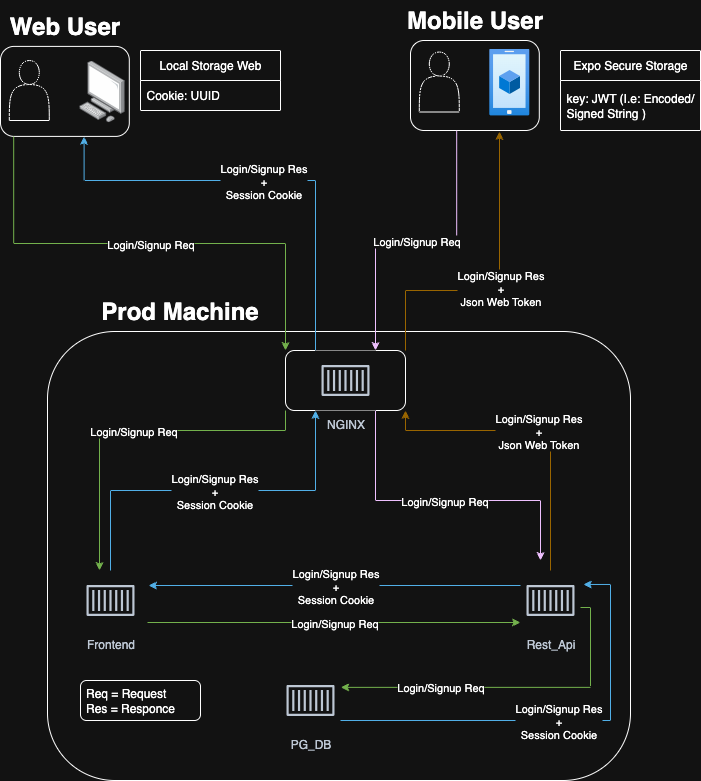

The diagram above was exported from draw.io. Its source (the exported page's mxGraphModel, read from the mxfile embedded in the PNG):
<mxGraphModel dx="1426" dy="824" grid="1" gridSize="10" guides="1" tooltips="1" connect="1" arrows="1" fold="1" page="1" pageScale="1" pageWidth="850" pageHeight="1100" math="0" shadow="0">
  <root>
    <mxCell id="0" />
    <mxCell id="1" parent="0" />
    <mxCell id="vtXDcdDDt54jnipg6fDw-14" value="" style="rounded=1;whiteSpace=wrap;html=1;" parent="1" vertex="1">
      <mxGeometry x="157" y="411" width="583" height="449" as="geometry" />
    </mxCell>
    <mxCell id="vtXDcdDDt54jnipg6fDw-12" value="" style="group" parent="1" vertex="1" connectable="0">
      <mxGeometry x="110.00000000000006" y="85.9" width="128.79999999999995" height="130" as="geometry" />
    </mxCell>
    <mxCell id="vtXDcdDDt54jnipg6fDw-8" value="" style="rounded=1;whiteSpace=wrap;html=1;" parent="vtXDcdDDt54jnipg6fDw-12" vertex="1">
      <mxGeometry y="40" width="128.8" height="90" as="geometry" />
    </mxCell>
    <mxCell id="vtXDcdDDt54jnipg6fDw-3" value="" style="shape=actor;whiteSpace=wrap;html=1;" parent="vtXDcdDDt54jnipg6fDw-12" vertex="1">
      <mxGeometry x="8.799999999999955" y="54.099999999999994" width="40" height="60" as="geometry" />
    </mxCell>
    <mxCell id="vtXDcdDDt54jnipg6fDw-4" value="" style="image;points=[];aspect=fixed;html=1;align=center;shadow=0;dashed=0;image=img/lib/allied_telesis/computer_and_terminals/Personal_Computer.svg;" parent="vtXDcdDDt54jnipg6fDw-12" vertex="1">
      <mxGeometry x="78.79999999999995" y="54.099999999999994" width="45.6" height="61.800000000000004" as="geometry" />
    </mxCell>
    <mxCell id="vtXDcdDDt54jnipg6fDw-11" value="Web&lt;span style=&quot;background-color: transparent; color: light-dark(rgb(0, 0, 0), rgb(255, 255, 255));&quot;&gt;&amp;nbsp;User&lt;/span&gt;" style="text;strokeColor=none;fillColor=none;html=1;fontSize=24;fontStyle=1;verticalAlign=middle;align=center;" parent="vtXDcdDDt54jnipg6fDw-12" vertex="1">
      <mxGeometry x="14.399999999999977" width="100" height="40" as="geometry" />
    </mxCell>
    <mxCell id="vtXDcdDDt54jnipg6fDw-13" value="" style="group" parent="1" vertex="1" connectable="0">
      <mxGeometry x="520" y="80" width="128.79999999999995" height="130" as="geometry" />
    </mxCell>
    <mxCell id="vtXDcdDDt54jnipg6fDw-9" value="" style="rounded=1;whiteSpace=wrap;html=1;" parent="vtXDcdDDt54jnipg6fDw-13" vertex="1">
      <mxGeometry y="40" width="128.8" height="90" as="geometry" />
    </mxCell>
    <mxCell id="vtXDcdDDt54jnipg6fDw-5" value="" style="shape=actor;whiteSpace=wrap;html=1;" parent="vtXDcdDDt54jnipg6fDw-13" vertex="1">
      <mxGeometry x="8.799999999999955" y="51.5" width="40" height="60" as="geometry" />
    </mxCell>
    <mxCell id="vtXDcdDDt54jnipg6fDw-7" value="" style="image;aspect=fixed;html=1;points=[];align=center;fontSize=12;image=img/lib/azure2/general/Mobile.svg;" parent="vtXDcdDDt54jnipg6fDw-13" vertex="1">
      <mxGeometry x="78.79999999999995" y="48" width="40" height="67" as="geometry" />
    </mxCell>
    <mxCell id="vtXDcdDDt54jnipg6fDw-10" value="Mobile User" style="text;strokeColor=none;fillColor=none;html=1;fontSize=24;fontStyle=1;verticalAlign=middle;align=center;" parent="vtXDcdDDt54jnipg6fDw-13" vertex="1">
      <mxGeometry x="14.399999999999977" width="100" height="40" as="geometry" />
    </mxCell>
    <mxCell id="vtXDcdDDt54jnipg6fDw-15" value="PG_DB" style="sketch=0;outlineConnect=0;fontColor=#232F3E;gradientColor=none;strokeColor=#232F3E;fillColor=#ffffff;dashed=0;verticalLabelPosition=bottom;verticalAlign=top;align=center;html=1;fontSize=12;fontStyle=0;aspect=fixed;shape=mxgraph.aws4.resourceIcon;resIcon=mxgraph.aws4.container_1;" parent="1" vertex="1">
      <mxGeometry x="390" y="750" width="60" height="60" as="geometry" />
    </mxCell>
    <mxCell id="vtXDcdDDt54jnipg6fDw-17" value="Rest_Api" style="sketch=0;outlineConnect=0;fontColor=#232F3E;gradientColor=none;strokeColor=#232F3E;fillColor=#ffffff;dashed=0;verticalLabelPosition=bottom;verticalAlign=top;align=center;html=1;fontSize=12;fontStyle=0;aspect=fixed;shape=mxgraph.aws4.resourceIcon;resIcon=mxgraph.aws4.container_1;" parent="1" vertex="1">
      <mxGeometry x="630" y="650" width="60" height="60" as="geometry" />
    </mxCell>
    <mxCell id="vtXDcdDDt54jnipg6fDw-18" value="Frontend" style="sketch=0;outlineConnect=0;fontColor=#232F3E;gradientColor=none;strokeColor=#232F3E;fillColor=#ffffff;dashed=0;verticalLabelPosition=bottom;verticalAlign=top;align=center;html=1;fontSize=12;fontStyle=0;aspect=fixed;shape=mxgraph.aws4.resourceIcon;resIcon=mxgraph.aws4.container_1;" parent="1" vertex="1">
      <mxGeometry x="190" y="650" width="60" height="60" as="geometry" />
    </mxCell>
    <mxCell id="vtXDcdDDt54jnipg6fDw-35" value="" style="endArrow=classic;html=1;rounded=0;fillColor=#60a917;strokeColor=#2D7600;edgeStyle=elbowEdgeStyle;elbow=vertical;" parent="1" target="vtXDcdDDt54jnipg6fDw-17" edge="1">
      <mxGeometry relative="1" as="geometry">
        <mxPoint x="257" y="701.9978787878788" as="sourcePoint" />
        <mxPoint x="557" y="702" as="targetPoint" />
      </mxGeometry>
    </mxCell>
    <mxCell id="vtXDcdDDt54jnipg6fDw-36" value="Login/Signup Req" style="edgeLabel;resizable=0;html=1;;align=center;verticalAlign=middle;" parent="vtXDcdDDt54jnipg6fDw-35" connectable="0" vertex="1">
      <mxGeometry relative="1" as="geometry" />
    </mxCell>
    <mxCell id="vtXDcdDDt54jnipg6fDw-39" value="Local Storage Web" style="swimlane;fontStyle=0;childLayout=stackLayout;horizontal=1;startSize=30;horizontalStack=0;resizeParent=1;resizeParentMax=0;resizeLast=0;collapsible=1;marginBottom=0;whiteSpace=wrap;html=1;" parent="1" vertex="1">
      <mxGeometry x="250" y="130" width="140" height="60" as="geometry" />
    </mxCell>
    <mxCell id="vtXDcdDDt54jnipg6fDw-40" value="Cookie: UUID" style="text;strokeColor=none;fillColor=none;align=left;verticalAlign=middle;spacingLeft=4;spacingRight=4;overflow=hidden;points=[[0,0.5],[1,0.5]];portConstraint=eastwest;rotatable=0;whiteSpace=wrap;html=1;" parent="vtXDcdDDt54jnipg6fDw-39" vertex="1">
      <mxGeometry y="30" width="140" height="30" as="geometry" />
    </mxCell>
    <mxCell id="vtXDcdDDt54jnipg6fDw-43" value="" style="endArrow=classic;html=1;rounded=0;fillColor=#1ba1e2;strokeColor=#006EAF;edgeStyle=elbowEdgeStyle;elbow=vertical;" parent="1" source="vtXDcdDDt54jnipg6fDw-17" edge="1">
      <mxGeometry relative="1" as="geometry">
        <mxPoint x="548" y="665" as="sourcePoint" />
        <mxPoint x="258" y="665" as="targetPoint" />
        <Array as="points" />
      </mxGeometry>
    </mxCell>
    <mxCell id="vtXDcdDDt54jnipg6fDw-44" value="Login/Signup Res&lt;br&gt;+&lt;br&gt;Session Cookie" style="edgeLabel;resizable=0;html=1;;align=center;verticalAlign=middle;" parent="vtXDcdDDt54jnipg6fDw-43" connectable="0" vertex="1">
      <mxGeometry relative="1" as="geometry" />
    </mxCell>
    <mxCell id="vtXDcdDDt54jnipg6fDw-48" value="" style="endArrow=classic;html=1;rounded=0;fillColor=#60a917;strokeColor=#2D7600;edgeStyle=elbowEdgeStyle;entryX=0.503;entryY=0.777;entryDx=0;entryDy=0;entryPerimeter=0;" parent="1" edge="1">
      <mxGeometry relative="1" as="geometry">
        <mxPoint x="690" y="687" as="sourcePoint" />
        <mxPoint x="450.249" y="766.8729999999998" as="targetPoint" />
        <Array as="points">
          <mxPoint x="700" y="737" />
        </Array>
      </mxGeometry>
    </mxCell>
    <mxCell id="vtXDcdDDt54jnipg6fDw-49" value="Login/Signup Req" style="edgeLabel;resizable=0;html=1;;align=center;verticalAlign=middle;" parent="vtXDcdDDt54jnipg6fDw-48" connectable="0" vertex="1">
      <mxGeometry relative="1" as="geometry">
        <mxPoint x="-70" as="offset" />
      </mxGeometry>
    </mxCell>
    <mxCell id="vtXDcdDDt54jnipg6fDw-50" value="" style="endArrow=classic;html=1;rounded=0;fillColor=#1ba1e2;strokeColor=#006EAF;edgeStyle=elbowEdgeStyle;entryX=1.047;entryY=0.233;entryDx=0;entryDy=0;entryPerimeter=0;" parent="1" source="vtXDcdDDt54jnipg6fDw-15" target="vtXDcdDDt54jnipg6fDw-17" edge="1">
      <mxGeometry relative="1" as="geometry">
        <mxPoint x="528.8" y="670" as="sourcePoint" />
        <mxPoint x="698.8" y="670" as="targetPoint" />
        <Array as="points">
          <mxPoint x="720" y="800" />
        </Array>
      </mxGeometry>
    </mxCell>
    <mxCell id="vtXDcdDDt54jnipg6fDw-51" value="Login/Signup Res&lt;br&gt;+&lt;br&gt;Session Cookie" style="edgeLabel;resizable=0;html=1;;align=center;verticalAlign=middle;" parent="vtXDcdDDt54jnipg6fDw-50" connectable="0" vertex="1">
      <mxGeometry relative="1" as="geometry" />
    </mxCell>
    <mxCell id="vtXDcdDDt54jnipg6fDw-57" value="" style="rounded=1;whiteSpace=wrap;html=1;" parent="1" vertex="1">
      <mxGeometry x="395" y="430" width="120" height="60" as="geometry" />
    </mxCell>
    <mxCell id="vtXDcdDDt54jnipg6fDw-31" value="" style="endArrow=classic;html=1;rounded=0;fillColor=#60a917;strokeColor=#2D7600;edgeStyle=elbowEdgeStyle;exitX=0.25;exitY=1;exitDx=0;exitDy=0;elbow=vertical;entryX=0;entryY=0;entryDx=0;entryDy=0;" parent="1" target="vtXDcdDDt54jnipg6fDw-57" edge="1">
      <mxGeometry relative="1" as="geometry">
        <mxPoint x="123.20000000000005" y="215.9000000000001" as="sourcePoint" />
        <mxPoint x="411" y="490" as="targetPoint" />
      </mxGeometry>
    </mxCell>
    <mxCell id="vtXDcdDDt54jnipg6fDw-32" value="Login/Signup Req" style="edgeLabel;resizable=0;html=1;;align=center;verticalAlign=middle;" parent="vtXDcdDDt54jnipg6fDw-31" connectable="0" vertex="1">
      <mxGeometry relative="1" as="geometry" />
    </mxCell>
    <mxCell id="vtXDcdDDt54jnipg6fDw-33" value="" style="endArrow=classic;html=1;rounded=0;fillColor=#60a917;strokeColor=#2D7600;edgeStyle=elbowEdgeStyle;elbow=vertical;exitX=0;exitY=1;exitDx=0;exitDy=0;" parent="1" source="vtXDcdDDt54jnipg6fDw-57" edge="1">
      <mxGeometry relative="1" as="geometry">
        <mxPoint x="413" y="490" as="sourcePoint" />
        <mxPoint x="209" y="650" as="targetPoint" />
        <Array as="points">
          <mxPoint x="300" y="510" />
        </Array>
      </mxGeometry>
    </mxCell>
    <mxCell id="vtXDcdDDt54jnipg6fDw-34" value="Login/Signup Req" style="edgeLabel;resizable=0;html=1;;align=center;verticalAlign=middle;" parent="vtXDcdDDt54jnipg6fDw-33" connectable="0" vertex="1">
      <mxGeometry relative="1" as="geometry" />
    </mxCell>
    <mxCell id="vtXDcdDDt54jnipg6fDw-37" value="" style="endArrow=classic;html=1;rounded=0;fillColor=#1ba1e2;strokeColor=#006EAF;edgeStyle=elbowEdgeStyle;elbow=vertical;entryX=0.75;entryY=1;entryDx=0;entryDy=0;exitX=0.25;exitY=0;exitDx=0;exitDy=0;" parent="1" source="vtXDcdDDt54jnipg6fDw-57" edge="1">
      <mxGeometry relative="1" as="geometry">
        <mxPoint x="417" y="490" as="sourcePoint" />
        <mxPoint x="193.5999999999999" y="215.9000000000001" as="targetPoint" />
        <Array as="points">
          <mxPoint x="300" y="260" />
        </Array>
      </mxGeometry>
    </mxCell>
    <mxCell id="vtXDcdDDt54jnipg6fDw-38" value="Login/Signup Res&lt;br&gt;+&lt;br&gt;Session Cookie" style="edgeLabel;resizable=0;html=1;;align=center;verticalAlign=middle;" parent="vtXDcdDDt54jnipg6fDw-37" connectable="0" vertex="1">
      <mxGeometry relative="1" as="geometry" />
    </mxCell>
    <mxCell id="vtXDcdDDt54jnipg6fDw-45" value="" style="endArrow=classic;html=1;rounded=0;fillColor=#1ba1e2;strokeColor=#006EAF;edgeStyle=elbowEdgeStyle;elbow=vertical;entryX=0.25;entryY=1;entryDx=0;entryDy=0;" parent="1" source="vtXDcdDDt54jnipg6fDw-18" target="vtXDcdDDt54jnipg6fDw-57" edge="1">
      <mxGeometry relative="1" as="geometry">
        <mxPoint x="730" y="600" as="sourcePoint" />
        <mxPoint x="560" y="600" as="targetPoint" />
        <Array as="points">
          <mxPoint x="330" y="570" />
        </Array>
      </mxGeometry>
    </mxCell>
    <mxCell id="vtXDcdDDt54jnipg6fDw-46" value="Login/Signup Res&lt;br&gt;+&lt;br&gt;Session Cookie" style="edgeLabel;resizable=0;html=1;;align=center;verticalAlign=middle;" parent="vtXDcdDDt54jnipg6fDw-45" connectable="0" vertex="1">
      <mxGeometry relative="1" as="geometry" />
    </mxCell>
    <mxCell id="vtXDcdDDt54jnipg6fDw-52" value="" style="endArrow=classic;html=1;rounded=0;fillColor=#6a00ff;strokeColor=#3700CC;edgeStyle=elbowEdgeStyle;exitX=0.25;exitY=1;exitDx=0;exitDy=0;elbow=vertical;entryX=0.75;entryY=0;entryDx=0;entryDy=0;" parent="1" target="vtXDcdDDt54jnipg6fDw-57" edge="1">
      <mxGeometry relative="1" as="geometry">
        <mxPoint x="566.2" y="210" as="sourcePoint" />
        <mxPoint x="454" y="430" as="targetPoint" />
      </mxGeometry>
    </mxCell>
    <mxCell id="vtXDcdDDt54jnipg6fDw-53" value="Login/Signup Req" style="edgeLabel;resizable=0;html=1;;align=center;verticalAlign=middle;" parent="vtXDcdDDt54jnipg6fDw-52" connectable="0" vertex="1">
      <mxGeometry relative="1" as="geometry" />
    </mxCell>
    <mxCell id="vtXDcdDDt54jnipg6fDw-54" value="" style="endArrow=classic;html=1;rounded=0;fillColor=#6a00ff;strokeColor=#3700CC;edgeStyle=elbowEdgeStyle;elbow=vertical;exitX=0.75;exitY=1;exitDx=0;exitDy=0;" parent="1" source="vtXDcdDDt54jnipg6fDw-57" edge="1">
      <mxGeometry relative="1" as="geometry">
        <mxPoint x="465" y="490" as="sourcePoint" />
        <mxPoint x="650" y="640" as="targetPoint" />
        <Array as="points">
          <mxPoint x="580" y="580" />
        </Array>
      </mxGeometry>
    </mxCell>
    <mxCell id="vtXDcdDDt54jnipg6fDw-55" value="Login/Signup Req" style="edgeLabel;resizable=0;html=1;;align=center;verticalAlign=middle;" parent="vtXDcdDDt54jnipg6fDw-54" connectable="0" vertex="1">
      <mxGeometry relative="1" as="geometry" />
    </mxCell>
    <mxCell id="vtXDcdDDt54jnipg6fDw-1" value="NGINX" style="sketch=0;outlineConnect=0;fontColor=#232F3E;gradientColor=none;strokeColor=#232F3E;fillColor=#ffffff;dashed=0;verticalLabelPosition=bottom;verticalAlign=top;align=center;html=1;fontSize=12;fontStyle=0;aspect=fixed;shape=mxgraph.aws4.resourceIcon;resIcon=mxgraph.aws4.container_1;" parent="1" vertex="1">
      <mxGeometry x="425" y="430" width="60" height="60" as="geometry" />
    </mxCell>
    <mxCell id="vtXDcdDDt54jnipg6fDw-60" value="" style="endArrow=classic;html=1;rounded=0;fillColor=#ffcd28;strokeColor=#d79b00;edgeStyle=elbowEdgeStyle;elbow=vertical;gradientColor=#ffa500;entryX=1;entryY=1;entryDx=0;entryDy=0;" parent="1" source="vtXDcdDDt54jnipg6fDw-17" target="vtXDcdDDt54jnipg6fDw-57" edge="1">
      <mxGeometry relative="1" as="geometry">
        <mxPoint x="835" y="690" as="sourcePoint" />
        <mxPoint x="740" y="520" as="targetPoint" />
        <Array as="points">
          <mxPoint x="610" y="510" />
        </Array>
      </mxGeometry>
    </mxCell>
    <mxCell id="vtXDcdDDt54jnipg6fDw-61" value="Login/Signup Res&lt;br&gt;+&lt;br&gt;Json Web Token" style="edgeLabel;resizable=0;html=1;;align=center;verticalAlign=middle;" parent="vtXDcdDDt54jnipg6fDw-60" connectable="0" vertex="1">
      <mxGeometry relative="1" as="geometry" />
    </mxCell>
    <mxCell id="vtXDcdDDt54jnipg6fDw-62" value="" style="endArrow=classic;html=1;rounded=0;fillColor=#ffcd28;strokeColor=#d79b00;edgeStyle=elbowEdgeStyle;elbow=vertical;gradientColor=#ffa500;entryX=0.691;entryY=1.011;entryDx=0;entryDy=0;exitX=1;exitY=0;exitDx=0;exitDy=0;entryPerimeter=0;" parent="1" source="vtXDcdDDt54jnipg6fDw-57" target="vtXDcdDDt54jnipg6fDw-9" edge="1">
      <mxGeometry relative="1" as="geometry">
        <mxPoint x="805" y="390" as="sourcePoint" />
        <mxPoint x="710" y="230" as="targetPoint" />
        <Array as="points">
          <mxPoint x="610" y="370" />
        </Array>
      </mxGeometry>
    </mxCell>
    <mxCell id="vtXDcdDDt54jnipg6fDw-63" value="Login/Signup Res&lt;br&gt;+&lt;br&gt;Json Web Token" style="edgeLabel;resizable=0;html=1;;align=center;verticalAlign=middle;" parent="vtXDcdDDt54jnipg6fDw-62" connectable="0" vertex="1">
      <mxGeometry relative="1" as="geometry" />
    </mxCell>
    <mxCell id="vtXDcdDDt54jnipg6fDw-64" value="Expo Secure Storage" style="swimlane;fontStyle=0;childLayout=stackLayout;horizontal=1;startSize=30;horizontalStack=0;resizeParent=1;resizeParentMax=0;resizeLast=0;collapsible=1;marginBottom=0;whiteSpace=wrap;html=1;" parent="1" vertex="1">
      <mxGeometry x="670" y="130" width="140" height="80" as="geometry" />
    </mxCell>
    <mxCell id="vtXDcdDDt54jnipg6fDw-65" value="key: JWT (I.e: Encoded/ Signed String )" style="text;strokeColor=none;fillColor=none;align=left;verticalAlign=middle;spacingLeft=4;spacingRight=4;overflow=hidden;points=[[0,0.5],[1,0.5]];portConstraint=eastwest;rotatable=0;whiteSpace=wrap;html=1;" parent="vtXDcdDDt54jnipg6fDw-64" vertex="1">
      <mxGeometry y="30" width="140" height="50" as="geometry" />
    </mxCell>
    <mxCell id="vtXDcdDDt54jnipg6fDw-66" value="Prod Machine" style="text;strokeColor=none;fillColor=none;html=1;fontSize=24;fontStyle=1;verticalAlign=middle;align=center;" parent="1" vertex="1">
      <mxGeometry x="238.8" y="371" width="100" height="40" as="geometry" />
    </mxCell>
    <mxCell id="vtXDcdDDt54jnipg6fDw-72" value="" style="group" parent="1" vertex="1" connectable="0">
      <mxGeometry x="170" y="760" width="140" height="40" as="geometry" />
    </mxCell>
    <mxCell id="vtXDcdDDt54jnipg6fDw-69" value="" style="rounded=1;whiteSpace=wrap;html=1;" parent="vtXDcdDDt54jnipg6fDw-72" vertex="1">
      <mxGeometry x="20" width="120" height="40" as="geometry" />
    </mxCell>
    <mxCell id="vtXDcdDDt54jnipg6fDw-70" value="&lt;div style=&quot;text-align: left;&quot;&gt;&lt;span style=&quot;background-color: transparent; color: light-dark(rgb(0, 0, 0), rgb(255, 255, 255));&quot;&gt;Req = Request&lt;/span&gt;&lt;/div&gt;Res = Responce" style="text;html=1;align=center;verticalAlign=middle;whiteSpace=wrap;rounded=0;" parent="vtXDcdDDt54jnipg6fDw-72" vertex="1">
      <mxGeometry y="5" width="140" height="30" as="geometry" />
    </mxCell>
  </root>
</mxGraphModel>